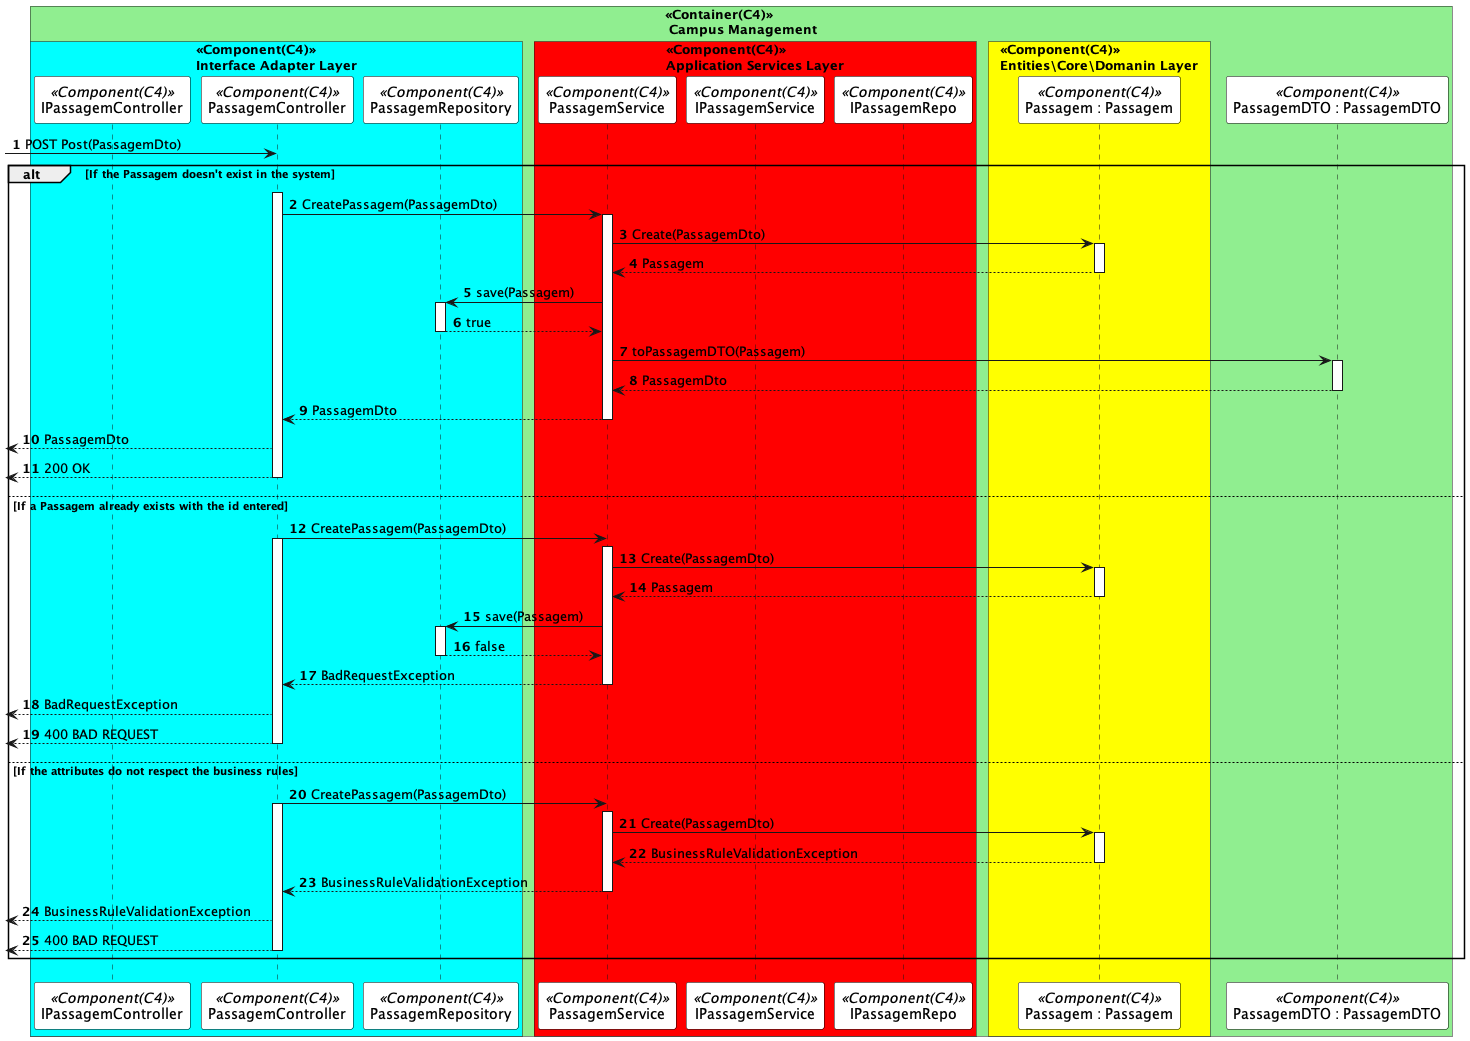

The diagram above was rendered by PlantUML. Its source (embedded in the PNG):
@startuml createPassagemSD
autonumber

skinparam sequence {
ParticipantBorderColor black
ParticipantBackgroundColor white
}


!pragma teoz true
box "<<Container(C4)>>\n Campus Management" #LightGreen

    box "<<Component(C4)>>\nInterface Adapter Layer" #Cyan
        participant IPassagemController as  ICTL <<Component(C4)>>
        participant PassagemController as  CTL <<Component(C4)>>
        participant PassagemRepository as  DR <<Component(C4)>>
    end box
      box "<<Component(C4)>>\nApplication Services Layer" #Red
        participant PassagemService as  SV <<Component(C4)>>
        participant IPassagemService as  ISV <<Component(C4)>>
        participant IPassagemRepo as  IER <<Component(C4)>>
      end box
      box "<<Component(C4)>>\nEntities\Core\Domanin Layer" #Yellow
        participant "Passagem : Passagem" as  Passagem <<Component(C4)>>
      end box
participant "PassagemDTO : PassagemDTO" as  DTO <<Component(C4)>>

end box


 -> CTL: POST Post(PassagemDto)
alt If the Passagem doesn't exist in the system
activate CTL
CTL -> SV : CreatePassagem(PassagemDto)
activate SV

SV -> Passagem : Create(PassagemDto)
activate Passagem
Passagem --> SV : Passagem
deactivate Passagem

SV -> DR : save(Passagem)
activate DR
DR --> SV : true
deactivate DR

SV -> DTO : toPassagemDTO(Passagem)
activate DTO
DTO --> SV : PassagemDto
deactivate DTO
SV --> CTL : PassagemDto
deactivate SV
 <-- CTL : PassagemDto

 <-- CTL: 200 OK
deactivate CTL





else If a Passagem already exists with the id entered




CTL -> SV : CreatePassagem(PassagemDto)
activate CTL
activate SV

SV -> Passagem : Create(PassagemDto)
activate Passagem
Passagem --> SV : Passagem
deactivate Passagem

SV -> DR : save(Passagem)
activate DR
DR --> SV : false
deactivate DR
SV --> CTL : BadRequestException
deactivate SV
 <-- CTL : BadRequestException


 <-- CTL: 400 BAD REQUEST
deactivate CTL




else If the attributes do not respect the business rules


CTL -> SV : CreatePassagem(PassagemDto)
activate CTL
activate SV

SV -> Passagem : Create(PassagemDto)
activate Passagem
Passagem --> SV : BusinessRuleValidationException
deactivate Passagem

SV --> CTL : BusinessRuleValidationException
deactivate SV
 <-- CTL : BusinessRuleValidationException

 <-- CTL: 400 BAD REQUEST
deactivate CTL


end
@enduml